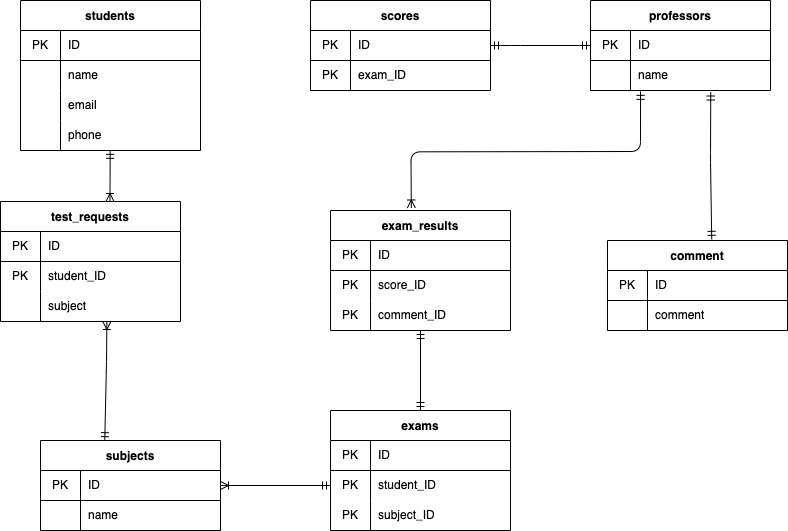

The diagram above was exported from draw.io. Its source (the exported page's mxGraphModel, read from the mxfile embedded in the PNG):
<mxGraphModel dx="892" dy="588" grid="1" gridSize="10" guides="1" tooltips="1" connect="1" arrows="1" fold="1" page="1" pageScale="1" pageWidth="827" pageHeight="1169" math="0" shadow="0">
  <root>
    <mxCell id="0" />
    <mxCell id="1" parent="0" />
    <mxCell id="6" value="students" style="shape=table;startSize=30;container=1;collapsible=0;childLayout=tableLayout;fixedRows=1;rowLines=0;fontStyle=1;align=center;pointerEvents=1;" parent="1" vertex="1">
      <mxGeometry x="60" y="20" width="180" height="150" as="geometry" />
    </mxCell>
    <mxCell id="7" value="" style="shape=partialRectangle;html=1;whiteSpace=wrap;collapsible=0;dropTarget=0;pointerEvents=1;fillColor=none;top=0;left=0;bottom=1;right=0;points=[[0,0.5],[1,0.5]];portConstraint=eastwest;" parent="6" vertex="1">
      <mxGeometry y="30" width="180" height="30" as="geometry" />
    </mxCell>
    <mxCell id="8" value="PK" style="shape=partialRectangle;html=1;whiteSpace=wrap;connectable=0;fillColor=none;top=0;left=0;bottom=0;right=0;overflow=hidden;pointerEvents=1;" parent="7" vertex="1">
      <mxGeometry width="40" height="30" as="geometry">
        <mxRectangle width="40" height="30" as="alternateBounds" />
      </mxGeometry>
    </mxCell>
    <mxCell id="9" value="ID" style="shape=partialRectangle;html=1;whiteSpace=wrap;connectable=0;fillColor=none;top=0;left=0;bottom=0;right=0;align=left;spacingLeft=6;overflow=hidden;pointerEvents=1;" parent="7" vertex="1">
      <mxGeometry x="40" width="140" height="30" as="geometry">
        <mxRectangle width="140" height="30" as="alternateBounds" />
      </mxGeometry>
    </mxCell>
    <mxCell id="10" value="" style="shape=partialRectangle;html=1;whiteSpace=wrap;collapsible=0;dropTarget=0;pointerEvents=1;fillColor=none;top=0;left=0;bottom=0;right=0;points=[[0,0.5],[1,0.5]];portConstraint=eastwest;" parent="6" vertex="1">
      <mxGeometry y="60" width="180" height="30" as="geometry" />
    </mxCell>
    <mxCell id="11" value="" style="shape=partialRectangle;html=1;whiteSpace=wrap;connectable=0;fillColor=none;top=0;left=0;bottom=0;right=0;overflow=hidden;pointerEvents=1;" parent="10" vertex="1">
      <mxGeometry width="40" height="30" as="geometry">
        <mxRectangle width="40" height="30" as="alternateBounds" />
      </mxGeometry>
    </mxCell>
    <mxCell id="12" value="name" style="shape=partialRectangle;html=1;whiteSpace=wrap;connectable=0;fillColor=none;top=0;left=0;bottom=0;right=0;align=left;spacingLeft=6;overflow=hidden;pointerEvents=1;" parent="10" vertex="1">
      <mxGeometry x="40" width="140" height="30" as="geometry">
        <mxRectangle width="140" height="30" as="alternateBounds" />
      </mxGeometry>
    </mxCell>
    <mxCell id="77" style="shape=partialRectangle;html=1;whiteSpace=wrap;collapsible=0;dropTarget=0;pointerEvents=1;fillColor=none;top=0;left=0;bottom=0;right=0;points=[[0,0.5],[1,0.5]];portConstraint=eastwest;" vertex="1" parent="6">
      <mxGeometry y="90" width="180" height="30" as="geometry" />
    </mxCell>
    <mxCell id="78" style="shape=partialRectangle;html=1;whiteSpace=wrap;connectable=0;fillColor=none;top=0;left=0;bottom=0;right=0;overflow=hidden;pointerEvents=1;" vertex="1" parent="77">
      <mxGeometry width="40" height="30" as="geometry">
        <mxRectangle width="40" height="30" as="alternateBounds" />
      </mxGeometry>
    </mxCell>
    <mxCell id="79" value="email" style="shape=partialRectangle;html=1;whiteSpace=wrap;connectable=0;fillColor=none;top=0;left=0;bottom=0;right=0;align=left;spacingLeft=6;overflow=hidden;pointerEvents=1;" vertex="1" parent="77">
      <mxGeometry x="40" width="140" height="30" as="geometry">
        <mxRectangle width="140" height="30" as="alternateBounds" />
      </mxGeometry>
    </mxCell>
    <mxCell id="74" style="shape=partialRectangle;html=1;whiteSpace=wrap;collapsible=0;dropTarget=0;pointerEvents=1;fillColor=none;top=0;left=0;bottom=0;right=0;points=[[0,0.5],[1,0.5]];portConstraint=eastwest;" vertex="1" parent="6">
      <mxGeometry y="120" width="180" height="30" as="geometry" />
    </mxCell>
    <mxCell id="75" style="shape=partialRectangle;html=1;whiteSpace=wrap;connectable=0;fillColor=none;top=0;left=0;bottom=0;right=0;overflow=hidden;pointerEvents=1;" vertex="1" parent="74">
      <mxGeometry width="40" height="30" as="geometry">
        <mxRectangle width="40" height="30" as="alternateBounds" />
      </mxGeometry>
    </mxCell>
    <mxCell id="76" value="phone" style="shape=partialRectangle;html=1;whiteSpace=wrap;connectable=0;fillColor=none;top=0;left=0;bottom=0;right=0;align=left;spacingLeft=6;overflow=hidden;pointerEvents=1;" vertex="1" parent="74">
      <mxGeometry x="40" width="140" height="30" as="geometry">
        <mxRectangle width="140" height="30" as="alternateBounds" />
      </mxGeometry>
    </mxCell>
    <mxCell id="59" style="edgeStyle=none;html=1;exitX=0.5;exitY=0;exitDx=0;exitDy=0;endArrow=ERmandOne;endFill=0;startArrow=ERoneToMany;startFill=0;entryX=0.501;entryY=0.961;entryDx=0;entryDy=0;entryPerimeter=0;" parent="1" edge="1">
      <mxGeometry relative="1" as="geometry">
        <mxPoint x="149.5" y="221" as="sourcePoint" />
        <mxPoint x="149.68000000000006" y="169.83000000000004" as="targetPoint" />
      </mxGeometry>
    </mxCell>
    <mxCell id="144" style="edgeStyle=none;html=1;exitX=0.5;exitY=0;exitDx=0;exitDy=0;entryX=0.5;entryY=1;entryDx=0;entryDy=0;startArrow=ERmandOne;startFill=0;endArrow=ERmandOne;endFill=0;" edge="1" parent="1" source="31" target="129">
      <mxGeometry relative="1" as="geometry" />
    </mxCell>
    <mxCell id="31" value="exams" style="shape=table;startSize=30;container=1;collapsible=0;childLayout=tableLayout;fixedRows=1;rowLines=0;fontStyle=1;align=center;pointerEvents=1;" parent="1" vertex="1">
      <mxGeometry x="370" y="430" width="180" height="120" as="geometry" />
    </mxCell>
    <mxCell id="32" value="" style="shape=partialRectangle;html=1;whiteSpace=wrap;collapsible=0;dropTarget=0;pointerEvents=1;fillColor=none;top=0;left=0;bottom=1;right=0;points=[[0,0.5],[1,0.5]];portConstraint=eastwest;" parent="31" vertex="1">
      <mxGeometry y="30" width="180" height="30" as="geometry" />
    </mxCell>
    <mxCell id="33" value="PK" style="shape=partialRectangle;html=1;whiteSpace=wrap;connectable=0;fillColor=none;top=0;left=0;bottom=0;right=0;overflow=hidden;pointerEvents=1;" parent="32" vertex="1">
      <mxGeometry width="40" height="30" as="geometry">
        <mxRectangle width="40" height="30" as="alternateBounds" />
      </mxGeometry>
    </mxCell>
    <mxCell id="34" value="ID" style="shape=partialRectangle;html=1;whiteSpace=wrap;connectable=0;fillColor=none;top=0;left=0;bottom=0;right=0;align=left;spacingLeft=6;overflow=hidden;pointerEvents=1;" parent="32" vertex="1">
      <mxGeometry x="40" width="140" height="30" as="geometry">
        <mxRectangle width="140" height="30" as="alternateBounds" />
      </mxGeometry>
    </mxCell>
    <mxCell id="71" style="shape=partialRectangle;html=1;whiteSpace=wrap;collapsible=0;dropTarget=0;pointerEvents=1;fillColor=none;top=0;left=0;bottom=0;right=0;points=[[0,0.5],[1,0.5]];portConstraint=eastwest;" vertex="1" parent="31">
      <mxGeometry y="60" width="180" height="30" as="geometry" />
    </mxCell>
    <mxCell id="72" value="PK" style="shape=partialRectangle;html=1;whiteSpace=wrap;connectable=0;fillColor=none;top=0;left=0;bottom=0;right=0;overflow=hidden;pointerEvents=1;" vertex="1" parent="71">
      <mxGeometry width="40" height="30" as="geometry">
        <mxRectangle width="40" height="30" as="alternateBounds" />
      </mxGeometry>
    </mxCell>
    <mxCell id="73" value="student_ID" style="shape=partialRectangle;html=1;whiteSpace=wrap;connectable=0;fillColor=none;top=0;left=0;bottom=0;right=0;align=left;spacingLeft=6;overflow=hidden;pointerEvents=1;" vertex="1" parent="71">
      <mxGeometry x="40" width="140" height="30" as="geometry">
        <mxRectangle width="140" height="30" as="alternateBounds" />
      </mxGeometry>
    </mxCell>
    <mxCell id="35" value="" style="shape=partialRectangle;html=1;whiteSpace=wrap;collapsible=0;dropTarget=0;pointerEvents=1;fillColor=none;top=0;left=0;bottom=0;right=0;points=[[0,0.5],[1,0.5]];portConstraint=eastwest;" parent="31" vertex="1">
      <mxGeometry y="90" width="180" height="30" as="geometry" />
    </mxCell>
    <mxCell id="36" value="PK" style="shape=partialRectangle;html=1;whiteSpace=wrap;connectable=0;fillColor=none;top=0;left=0;bottom=0;right=0;overflow=hidden;pointerEvents=1;" parent="35" vertex="1">
      <mxGeometry width="40" height="30" as="geometry">
        <mxRectangle width="40" height="30" as="alternateBounds" />
      </mxGeometry>
    </mxCell>
    <mxCell id="37" value="subject_ID" style="shape=partialRectangle;html=1;whiteSpace=wrap;connectable=0;fillColor=none;top=0;left=0;bottom=0;right=0;align=left;spacingLeft=6;overflow=hidden;pointerEvents=1;" parent="35" vertex="1">
      <mxGeometry x="40" width="140" height="30" as="geometry">
        <mxRectangle width="140" height="30" as="alternateBounds" />
      </mxGeometry>
    </mxCell>
    <mxCell id="38" value="professors" style="shape=table;startSize=30;container=1;collapsible=0;childLayout=tableLayout;fixedRows=1;rowLines=0;fontStyle=1;align=center;pointerEvents=1;" parent="1" vertex="1">
      <mxGeometry x="630" y="20" width="180" height="90" as="geometry" />
    </mxCell>
    <mxCell id="39" value="" style="shape=partialRectangle;html=1;whiteSpace=wrap;collapsible=0;dropTarget=0;pointerEvents=1;fillColor=none;top=0;left=0;bottom=1;right=0;points=[[0,0.5],[1,0.5]];portConstraint=eastwest;" parent="38" vertex="1">
      <mxGeometry y="30" width="180" height="30" as="geometry" />
    </mxCell>
    <mxCell id="40" value="PK" style="shape=partialRectangle;html=1;whiteSpace=wrap;connectable=0;fillColor=none;top=0;left=0;bottom=0;right=0;overflow=hidden;pointerEvents=1;" parent="39" vertex="1">
      <mxGeometry width="40" height="30" as="geometry">
        <mxRectangle width="40" height="30" as="alternateBounds" />
      </mxGeometry>
    </mxCell>
    <mxCell id="41" value="ID" style="shape=partialRectangle;html=1;whiteSpace=wrap;connectable=0;fillColor=none;top=0;left=0;bottom=0;right=0;align=left;spacingLeft=6;overflow=hidden;pointerEvents=1;" parent="39" vertex="1">
      <mxGeometry x="40" width="140" height="30" as="geometry">
        <mxRectangle width="140" height="30" as="alternateBounds" />
      </mxGeometry>
    </mxCell>
    <mxCell id="42" value="" style="shape=partialRectangle;html=1;whiteSpace=wrap;collapsible=0;dropTarget=0;pointerEvents=1;fillColor=none;top=0;left=0;bottom=0;right=0;points=[[0,0.5],[1,0.5]];portConstraint=eastwest;" parent="38" vertex="1">
      <mxGeometry y="60" width="180" height="30" as="geometry" />
    </mxCell>
    <mxCell id="43" value="" style="shape=partialRectangle;html=1;whiteSpace=wrap;connectable=0;fillColor=none;top=0;left=0;bottom=0;right=0;overflow=hidden;pointerEvents=1;" parent="42" vertex="1">
      <mxGeometry width="40" height="30" as="geometry">
        <mxRectangle width="40" height="30" as="alternateBounds" />
      </mxGeometry>
    </mxCell>
    <mxCell id="44" value="name" style="shape=partialRectangle;html=1;whiteSpace=wrap;connectable=0;fillColor=none;top=0;left=0;bottom=0;right=0;align=left;spacingLeft=6;overflow=hidden;pointerEvents=1;" parent="42" vertex="1">
      <mxGeometry x="40" width="140" height="30" as="geometry">
        <mxRectangle width="140" height="30" as="alternateBounds" />
      </mxGeometry>
    </mxCell>
    <mxCell id="60" style="edgeStyle=none;html=1;entryX=0.668;entryY=1.05;entryDx=0;entryDy=0;startArrow=ERmandOne;startFill=0;endArrow=ERmandOne;endFill=0;entryPerimeter=0;exitX=0.579;exitY=-0.013;exitDx=0;exitDy=0;exitPerimeter=0;" parent="1" source="87" target="42" edge="1">
      <mxGeometry relative="1" as="geometry">
        <mxPoint x="640" y="180" as="sourcePoint" />
        <Array as="points">
          <mxPoint x="750" y="180" />
        </Array>
      </mxGeometry>
    </mxCell>
    <mxCell id="61" style="edgeStyle=none;html=1;startArrow=ERmandOne;startFill=0;endArrow=ERmandOne;endFill=0;entryX=1;entryY=0.5;entryDx=0;entryDy=0;exitX=0;exitY=0.5;exitDx=0;exitDy=0;" parent="1" source="39" target="65" edge="1">
      <mxGeometry relative="1" as="geometry">
        <Array as="points">
          <mxPoint x="550" y="65" />
        </Array>
        <mxPoint x="550" y="210" as="sourcePoint" />
        <mxPoint x="530" y="120" as="targetPoint" />
      </mxGeometry>
    </mxCell>
    <mxCell id="62" style="edgeStyle=none;html=1;entryX=0.278;entryY=1.028;entryDx=0;entryDy=0;startArrow=ERoneToMany;startFill=0;endArrow=ERmandOne;endFill=0;entryPerimeter=0;exitX=0.449;exitY=-0.021;exitDx=0;exitDy=0;exitPerimeter=0;" parent="1" source="129" target="42" edge="1">
      <mxGeometry relative="1" as="geometry">
        <Array as="points">
          <mxPoint x="450.46" y="171.32" />
          <mxPoint x="680" y="171" />
        </Array>
        <mxPoint x="450.46" y="221.32" as="sourcePoint" />
        <mxPoint x="449.99999999999994" y="109.99999999999994" as="targetPoint" />
      </mxGeometry>
    </mxCell>
    <mxCell id="63" style="edgeStyle=none;html=1;exitX=0.357;exitY=0.002;exitDx=0;exitDy=0;startArrow=ERmandOne;startFill=0;endArrow=ERoneToMany;endFill=0;entryX=0.591;entryY=0.967;entryDx=0;entryDy=0;entryPerimeter=0;exitPerimeter=0;" parent="1" source="119" edge="1">
      <mxGeometry relative="1" as="geometry">
        <Array as="points">
          <mxPoint x="146" y="381" />
        </Array>
        <mxPoint x="245.38" y="451" as="sourcePoint" />
        <mxPoint x="146.38" y="341.01" as="targetPoint" />
      </mxGeometry>
    </mxCell>
    <mxCell id="64" value="scores" style="shape=table;startSize=30;container=1;collapsible=0;childLayout=tableLayout;fixedRows=1;rowLines=0;fontStyle=1;align=center;pointerEvents=1;" vertex="1" parent="1">
      <mxGeometry x="350" y="20" width="180" height="90" as="geometry" />
    </mxCell>
    <mxCell id="65" value="" style="shape=partialRectangle;html=1;whiteSpace=wrap;collapsible=0;dropTarget=0;pointerEvents=1;fillColor=none;top=0;left=0;bottom=1;right=0;points=[[0,0.5],[1,0.5]];portConstraint=eastwest;" vertex="1" parent="64">
      <mxGeometry y="30" width="180" height="30" as="geometry" />
    </mxCell>
    <mxCell id="66" value="PK" style="shape=partialRectangle;html=1;whiteSpace=wrap;connectable=0;fillColor=none;top=0;left=0;bottom=0;right=0;overflow=hidden;pointerEvents=1;" vertex="1" parent="65">
      <mxGeometry width="40" height="30" as="geometry">
        <mxRectangle width="40" height="30" as="alternateBounds" />
      </mxGeometry>
    </mxCell>
    <mxCell id="67" value="ID" style="shape=partialRectangle;html=1;whiteSpace=wrap;connectable=0;fillColor=none;top=0;left=0;bottom=0;right=0;align=left;spacingLeft=6;overflow=hidden;pointerEvents=1;" vertex="1" parent="65">
      <mxGeometry x="40" width="140" height="30" as="geometry">
        <mxRectangle width="140" height="30" as="alternateBounds" />
      </mxGeometry>
    </mxCell>
    <mxCell id="68" value="" style="shape=partialRectangle;html=1;whiteSpace=wrap;collapsible=0;dropTarget=0;pointerEvents=1;fillColor=none;top=0;left=0;bottom=0;right=0;points=[[0,0.5],[1,0.5]];portConstraint=eastwest;" vertex="1" parent="64">
      <mxGeometry y="60" width="180" height="30" as="geometry" />
    </mxCell>
    <mxCell id="69" value="PK" style="shape=partialRectangle;html=1;whiteSpace=wrap;connectable=0;fillColor=none;top=0;left=0;bottom=0;right=0;overflow=hidden;pointerEvents=1;" vertex="1" parent="68">
      <mxGeometry width="40" height="30" as="geometry">
        <mxRectangle width="40" height="30" as="alternateBounds" />
      </mxGeometry>
    </mxCell>
    <mxCell id="70" value="exam_ID" style="shape=partialRectangle;html=1;whiteSpace=wrap;connectable=0;fillColor=none;top=0;left=0;bottom=0;right=0;align=left;spacingLeft=6;overflow=hidden;pointerEvents=1;" vertex="1" parent="68">
      <mxGeometry x="40" width="140" height="30" as="geometry">
        <mxRectangle width="140" height="30" as="alternateBounds" />
      </mxGeometry>
    </mxCell>
    <mxCell id="87" value="comment" style="shape=table;startSize=30;container=1;collapsible=0;childLayout=tableLayout;fixedRows=1;rowLines=0;fontStyle=1;align=center;pointerEvents=1;" vertex="1" parent="1">
      <mxGeometry x="647" y="260" width="180" height="90" as="geometry" />
    </mxCell>
    <mxCell id="88" value="" style="shape=partialRectangle;html=1;whiteSpace=wrap;collapsible=0;dropTarget=0;pointerEvents=1;fillColor=none;top=0;left=0;bottom=1;right=0;points=[[0,0.5],[1,0.5]];portConstraint=eastwest;" vertex="1" parent="87">
      <mxGeometry y="30" width="180" height="30" as="geometry" />
    </mxCell>
    <mxCell id="89" value="PK" style="shape=partialRectangle;html=1;whiteSpace=wrap;connectable=0;fillColor=none;top=0;left=0;bottom=0;right=0;overflow=hidden;pointerEvents=1;" vertex="1" parent="88">
      <mxGeometry width="40" height="30" as="geometry">
        <mxRectangle width="40" height="30" as="alternateBounds" />
      </mxGeometry>
    </mxCell>
    <mxCell id="90" value="ID" style="shape=partialRectangle;html=1;whiteSpace=wrap;connectable=0;fillColor=none;top=0;left=0;bottom=0;right=0;align=left;spacingLeft=6;overflow=hidden;pointerEvents=1;" vertex="1" parent="88">
      <mxGeometry x="40" width="140" height="30" as="geometry">
        <mxRectangle width="140" height="30" as="alternateBounds" />
      </mxGeometry>
    </mxCell>
    <mxCell id="91" value="" style="shape=partialRectangle;html=1;whiteSpace=wrap;collapsible=0;dropTarget=0;pointerEvents=1;fillColor=none;top=0;left=0;bottom=0;right=0;points=[[0,0.5],[1,0.5]];portConstraint=eastwest;" vertex="1" parent="87">
      <mxGeometry y="60" width="180" height="30" as="geometry" />
    </mxCell>
    <mxCell id="92" value="" style="shape=partialRectangle;html=1;whiteSpace=wrap;connectable=0;fillColor=none;top=0;left=0;bottom=0;right=0;overflow=hidden;pointerEvents=1;" vertex="1" parent="91">
      <mxGeometry width="40" height="30" as="geometry">
        <mxRectangle width="40" height="30" as="alternateBounds" />
      </mxGeometry>
    </mxCell>
    <mxCell id="93" value="comment" style="shape=partialRectangle;html=1;whiteSpace=wrap;connectable=0;fillColor=none;top=0;left=0;bottom=0;right=0;align=left;spacingLeft=6;overflow=hidden;pointerEvents=1;" vertex="1" parent="91">
      <mxGeometry x="40" width="140" height="30" as="geometry">
        <mxRectangle width="140" height="30" as="alternateBounds" />
      </mxGeometry>
    </mxCell>
    <mxCell id="99" value="test_requests" style="shape=table;startSize=30;container=1;collapsible=0;childLayout=tableLayout;fixedRows=1;rowLines=0;fontStyle=1;align=center;pointerEvents=1;" vertex="1" parent="1">
      <mxGeometry x="40" y="221" width="180" height="120" as="geometry" />
    </mxCell>
    <mxCell id="100" value="" style="shape=partialRectangle;html=1;whiteSpace=wrap;collapsible=0;dropTarget=0;pointerEvents=1;fillColor=none;top=0;left=0;bottom=1;right=0;points=[[0,0.5],[1,0.5]];portConstraint=eastwest;" vertex="1" parent="99">
      <mxGeometry y="30" width="180" height="30" as="geometry" />
    </mxCell>
    <mxCell id="101" value="PK" style="shape=partialRectangle;html=1;whiteSpace=wrap;connectable=0;fillColor=none;top=0;left=0;bottom=0;right=0;overflow=hidden;pointerEvents=1;" vertex="1" parent="100">
      <mxGeometry width="40" height="30" as="geometry">
        <mxRectangle width="40" height="30" as="alternateBounds" />
      </mxGeometry>
    </mxCell>
    <mxCell id="102" value="ID" style="shape=partialRectangle;html=1;whiteSpace=wrap;connectable=0;fillColor=none;top=0;left=0;bottom=0;right=0;align=left;spacingLeft=6;overflow=hidden;pointerEvents=1;" vertex="1" parent="100">
      <mxGeometry x="40" width="140" height="30" as="geometry">
        <mxRectangle width="140" height="30" as="alternateBounds" />
      </mxGeometry>
    </mxCell>
    <mxCell id="103" style="shape=partialRectangle;html=1;whiteSpace=wrap;collapsible=0;dropTarget=0;pointerEvents=1;fillColor=none;top=0;left=0;bottom=0;right=0;points=[[0,0.5],[1,0.5]];portConstraint=eastwest;" vertex="1" parent="99">
      <mxGeometry y="60" width="180" height="30" as="geometry" />
    </mxCell>
    <mxCell id="104" value="PK" style="shape=partialRectangle;html=1;whiteSpace=wrap;connectable=0;fillColor=none;top=0;left=0;bottom=0;right=0;overflow=hidden;pointerEvents=1;" vertex="1" parent="103">
      <mxGeometry width="40" height="30" as="geometry">
        <mxRectangle width="40" height="30" as="alternateBounds" />
      </mxGeometry>
    </mxCell>
    <mxCell id="105" value="student_ID" style="shape=partialRectangle;html=1;whiteSpace=wrap;connectable=0;fillColor=none;top=0;left=0;bottom=0;right=0;align=left;spacingLeft=6;overflow=hidden;pointerEvents=1;" vertex="1" parent="103">
      <mxGeometry x="40" width="140" height="30" as="geometry">
        <mxRectangle width="140" height="30" as="alternateBounds" />
      </mxGeometry>
    </mxCell>
    <mxCell id="106" value="" style="shape=partialRectangle;html=1;whiteSpace=wrap;collapsible=0;dropTarget=0;pointerEvents=1;fillColor=none;top=0;left=0;bottom=0;right=0;points=[[0,0.5],[1,0.5]];portConstraint=eastwest;" vertex="1" parent="99">
      <mxGeometry y="90" width="180" height="30" as="geometry" />
    </mxCell>
    <mxCell id="107" value="" style="shape=partialRectangle;html=1;whiteSpace=wrap;connectable=0;fillColor=none;top=0;left=0;bottom=0;right=0;overflow=hidden;pointerEvents=1;" vertex="1" parent="106">
      <mxGeometry width="40" height="30" as="geometry">
        <mxRectangle width="40" height="30" as="alternateBounds" />
      </mxGeometry>
    </mxCell>
    <mxCell id="108" value="subject" style="shape=partialRectangle;html=1;whiteSpace=wrap;connectable=0;fillColor=none;top=0;left=0;bottom=0;right=0;align=left;spacingLeft=6;overflow=hidden;pointerEvents=1;" vertex="1" parent="106">
      <mxGeometry x="40" width="140" height="30" as="geometry">
        <mxRectangle width="140" height="30" as="alternateBounds" />
      </mxGeometry>
    </mxCell>
    <mxCell id="140" style="edgeStyle=none;html=1;exitX=1;exitY=0.5;exitDx=0;exitDy=0;startArrow=ERoneToMany;startFill=0;endArrow=ERmandOne;endFill=0;entryX=0;entryY=0.5;entryDx=0;entryDy=0;" edge="1" parent="1" source="120" target="71">
      <mxGeometry relative="1" as="geometry">
        <mxPoint x="389" y="515" as="targetPoint" />
      </mxGeometry>
    </mxCell>
    <mxCell id="119" value="subjects" style="shape=table;startSize=30;container=1;collapsible=0;childLayout=tableLayout;fixedRows=1;rowLines=0;fontStyle=1;align=center;pointerEvents=1;" vertex="1" parent="1">
      <mxGeometry x="80" y="460" width="180" height="90" as="geometry" />
    </mxCell>
    <mxCell id="120" value="" style="shape=partialRectangle;html=1;whiteSpace=wrap;collapsible=0;dropTarget=0;pointerEvents=1;fillColor=none;top=0;left=0;bottom=1;right=0;points=[[0,0.5],[1,0.5]];portConstraint=eastwest;" vertex="1" parent="119">
      <mxGeometry y="30" width="180" height="30" as="geometry" />
    </mxCell>
    <mxCell id="121" value="PK" style="shape=partialRectangle;html=1;whiteSpace=wrap;connectable=0;fillColor=none;top=0;left=0;bottom=0;right=0;overflow=hidden;pointerEvents=1;" vertex="1" parent="120">
      <mxGeometry width="40" height="30" as="geometry">
        <mxRectangle width="40" height="30" as="alternateBounds" />
      </mxGeometry>
    </mxCell>
    <mxCell id="122" value="ID" style="shape=partialRectangle;html=1;whiteSpace=wrap;connectable=0;fillColor=none;top=0;left=0;bottom=0;right=0;align=left;spacingLeft=6;overflow=hidden;pointerEvents=1;" vertex="1" parent="120">
      <mxGeometry x="40" width="140" height="30" as="geometry">
        <mxRectangle width="140" height="30" as="alternateBounds" />
      </mxGeometry>
    </mxCell>
    <mxCell id="123" style="shape=partialRectangle;html=1;whiteSpace=wrap;collapsible=0;dropTarget=0;pointerEvents=1;fillColor=none;top=0;left=0;bottom=0;right=0;points=[[0,0.5],[1,0.5]];portConstraint=eastwest;" vertex="1" parent="119">
      <mxGeometry y="60" width="180" height="30" as="geometry" />
    </mxCell>
    <mxCell id="124" value="" style="shape=partialRectangle;html=1;whiteSpace=wrap;connectable=0;fillColor=none;top=0;left=0;bottom=0;right=0;overflow=hidden;pointerEvents=1;" vertex="1" parent="123">
      <mxGeometry width="40" height="30" as="geometry">
        <mxRectangle width="40" height="30" as="alternateBounds" />
      </mxGeometry>
    </mxCell>
    <mxCell id="125" value="name" style="shape=partialRectangle;html=1;whiteSpace=wrap;connectable=0;fillColor=none;top=0;left=0;bottom=0;right=0;align=left;spacingLeft=6;overflow=hidden;pointerEvents=1;" vertex="1" parent="123">
      <mxGeometry x="40" width="140" height="30" as="geometry">
        <mxRectangle width="140" height="30" as="alternateBounds" />
      </mxGeometry>
    </mxCell>
    <mxCell id="129" value="exam_results" style="shape=table;startSize=30;container=1;collapsible=0;childLayout=tableLayout;fixedRows=1;rowLines=0;fontStyle=1;align=center;pointerEvents=1;" vertex="1" parent="1">
      <mxGeometry x="370" y="230" width="180" height="120" as="geometry" />
    </mxCell>
    <mxCell id="130" value="" style="shape=partialRectangle;html=1;whiteSpace=wrap;collapsible=0;dropTarget=0;pointerEvents=1;fillColor=none;top=0;left=0;bottom=1;right=0;points=[[0,0.5],[1,0.5]];portConstraint=eastwest;" vertex="1" parent="129">
      <mxGeometry y="30" width="180" height="30" as="geometry" />
    </mxCell>
    <mxCell id="131" value="PK" style="shape=partialRectangle;html=1;whiteSpace=wrap;connectable=0;fillColor=none;top=0;left=0;bottom=0;right=0;overflow=hidden;pointerEvents=1;" vertex="1" parent="130">
      <mxGeometry width="40" height="30" as="geometry">
        <mxRectangle width="40" height="30" as="alternateBounds" />
      </mxGeometry>
    </mxCell>
    <mxCell id="132" value="ID" style="shape=partialRectangle;html=1;whiteSpace=wrap;connectable=0;fillColor=none;top=0;left=0;bottom=0;right=0;align=left;spacingLeft=6;overflow=hidden;pointerEvents=1;" vertex="1" parent="130">
      <mxGeometry x="40" width="140" height="30" as="geometry">
        <mxRectangle width="140" height="30" as="alternateBounds" />
      </mxGeometry>
    </mxCell>
    <mxCell id="133" style="shape=partialRectangle;html=1;whiteSpace=wrap;collapsible=0;dropTarget=0;pointerEvents=1;fillColor=none;top=0;left=0;bottom=0;right=0;points=[[0,0.5],[1,0.5]];portConstraint=eastwest;" vertex="1" parent="129">
      <mxGeometry y="60" width="180" height="30" as="geometry" />
    </mxCell>
    <mxCell id="134" value="PK" style="shape=partialRectangle;html=1;whiteSpace=wrap;connectable=0;fillColor=none;top=0;left=0;bottom=0;right=0;overflow=hidden;pointerEvents=1;" vertex="1" parent="133">
      <mxGeometry width="40" height="30" as="geometry">
        <mxRectangle width="40" height="30" as="alternateBounds" />
      </mxGeometry>
    </mxCell>
    <mxCell id="135" value="score_ID" style="shape=partialRectangle;html=1;whiteSpace=wrap;connectable=0;fillColor=none;top=0;left=0;bottom=0;right=0;align=left;spacingLeft=6;overflow=hidden;pointerEvents=1;" vertex="1" parent="133">
      <mxGeometry x="40" width="140" height="30" as="geometry">
        <mxRectangle width="140" height="30" as="alternateBounds" />
      </mxGeometry>
    </mxCell>
    <mxCell id="136" value="" style="shape=partialRectangle;html=1;whiteSpace=wrap;collapsible=0;dropTarget=0;pointerEvents=1;fillColor=none;top=0;left=0;bottom=0;right=0;points=[[0,0.5],[1,0.5]];portConstraint=eastwest;" vertex="1" parent="129">
      <mxGeometry y="90" width="180" height="30" as="geometry" />
    </mxCell>
    <mxCell id="137" value="PK" style="shape=partialRectangle;html=1;whiteSpace=wrap;connectable=0;fillColor=none;top=0;left=0;bottom=0;right=0;overflow=hidden;pointerEvents=1;" vertex="1" parent="136">
      <mxGeometry width="40" height="30" as="geometry">
        <mxRectangle width="40" height="30" as="alternateBounds" />
      </mxGeometry>
    </mxCell>
    <mxCell id="138" value="comment_ID" style="shape=partialRectangle;html=1;whiteSpace=wrap;connectable=0;fillColor=none;top=0;left=0;bottom=0;right=0;align=left;spacingLeft=6;overflow=hidden;pointerEvents=1;" vertex="1" parent="136">
      <mxGeometry x="40" width="140" height="30" as="geometry">
        <mxRectangle width="140" height="30" as="alternateBounds" />
      </mxGeometry>
    </mxCell>
  </root>
</mxGraphModel>